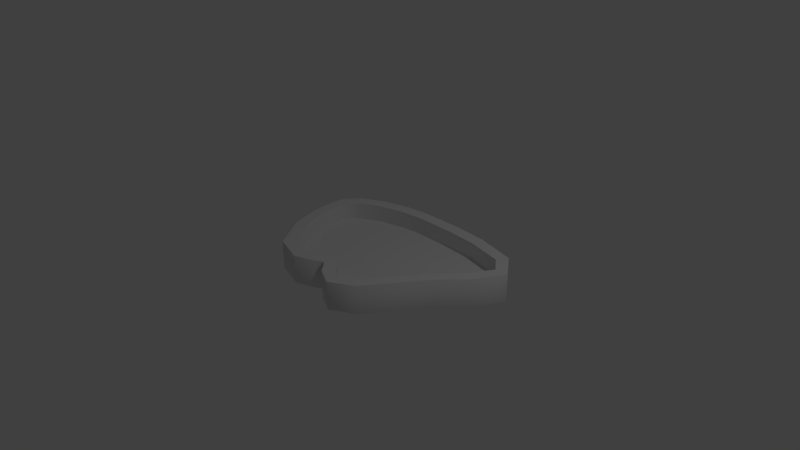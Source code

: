 # Source: koi_pond.blend  (saved by Blender 2.76.0; exported with 4.5.12 LTS)
import bpy
from mathutils import Matrix  # noqa: F401  (used for matrix-valued properties, if any)

bpy.ops.wm.read_factory_settings(use_empty=True)
scene = bpy.context.scene
scene.name = 'Scene'

# ---- collections
col_collection_1 = bpy.data.collections.new('Collection 1'); scene.collection.children.link(col_collection_1)

# ---- world
world_world = bpy.data.worlds.new('World'); scene.world = world_world
world_world.color = (0.05088, 0.05088, 0.05088)
world_world.use_sun_shadow = False
world_world.sun_shadow_jitter_overblur = 0.0
world_world.cycles.sampling_method = 'MANUAL'
world_world.cycles.sample_map_resolution = 256

# ---- cameras
cam_camera = bpy.data.cameras.new('Camera')
cam_camera.clip_end = 100.0
cam_camera.lens = 35.0
cam_camera.sensor_width = 32.0
cam_camera.sensor_height = 18.0
cam_camera.ortho_scale = 7.314
cam_camera.dof.focus_distance = 0.0
cam_camera.dof.aperture_fstop = 128.0

# ---- lights
light_lamp = bpy.data.lights.new('Lamp', 'POINT')
light_lamp.transmission_factor = 0.0
light_lamp.cutoff_distance = 30.0
light_lamp.energy = 100.0
light_lamp.shadow_buffer_clip_start = 1.001
light_lamp.shadow_soft_size = 0.1
light_lamp.shadow_maximum_resolution = 0.006
light_lamp.use_absolute_resolution = True
light_lamp.cycles.use_multiple_importance_sampling = False

# ---- meshes
me_mesh = bpy.data.meshes.new('Mesh')
me_mesh.from_pydata([(-0.8365, -0.816, 0.1706), (-0.7363, -0.6798, 0.1706), (-0.7363, -0.6798, -0.06284), (-0.8365, -0.816, -0.2124), (-1.158, -0.3522, 0.1706), (-1.005, -0.2799, 0.1706), (-1.005, -0.2799, -0.06284), (-1.158, -0.3522, -0.2124), (-1.288, 0.0888, 0.1706), (-1.122, 0.1204, 0.1706), (-1.122, 0.1204, -0.06284), (-1.288, 0.0888, -0.2124), (-1.314, 0.3836, 0.1706), (-1.145, 0.379, 0.1706), (-1.145, 0.379, -0.06284), (-1.314, 0.3836, -0.2124), (-1.282, 0.5886, 0.1706), (-1.127, 0.5205, 0.1706), (-1.127, 0.5205, -0.06284), (-1.282, 0.5886, -0.2124), (-1.135, 0.7713, 0.1706), (-1.028, 0.6402, 0.1706), (-1.028, 0.6402, -0.06284), (-1.135, 0.7713, -0.2124), (-0.8174, 0.9381, 0.1706), (-0.7554, 0.7808, 0.1706), (-0.7554, 0.7808, -0.06284), (-0.8174, 0.9381, -0.2124), (-0.4324, 1.045, 0.1706), (-0.3998, 0.8791, 0.1706), (-0.3998, 0.8791, -0.06284), (-0.4324, 1.045, -0.2124), (-0.1338, 1.08, 0.1706), (-0.1225, 0.9116, 0.1706), (-0.1225, 0.9116, -0.06284), (-0.1338, 1.08, -0.2124), (0.1201, 1.085, 0.1706), (0.1205, 0.9155, 0.1706), (0.1205, 0.9155, -0.06284), (0.1201, 1.085, -0.2124), (0.4532, 1.08, 0.1706), (0.4459, 0.9116, 0.1706), (0.4459, 0.9116, -0.06284), (0.4532, 1.08, -0.2124), (0.93, 1.045, 0.1706), (0.904, 0.8777, 0.1706), (0.904, 0.8777, -0.06284), (0.93, 1.045, -0.2124), (1.484, 0.9083, 0.1706), (1.393, 0.7658, 0.1706), (1.393, 0.7658, -0.06284), (1.484, 0.9083, -0.2124), (1.725, 0.5876, 0.1706), (1.556, 0.5747, 0.1706), (1.556, 0.5747, -0.06284), (1.725, 0.5876, -0.2124), (1.527, 0.2106, 0.1706), (1.391, 0.3105, 0.1706), (1.391, 0.3105, -0.06284), (1.527, 0.2106, -0.2124), (1.213, -0.1282, 0.1706), (1.081, -0.02199, 0.1706), (1.081, -0.02199, -0.06284), (1.213, -0.1282, -0.2124), (0.9513, -0.5031, 0.1706), (0.8132, -0.4057, 0.1706), (0.8132, -0.4057, -0.06284), (0.9513, -0.5031, -0.2124), (0.6806, -0.8801, 0.1706), (0.5654, -0.7564, 0.1706), (0.5654, -0.7564, -0.06284), (0.6806, -0.8801, -0.2124), (0.3659, -1.062, 0.1706), (0.3601, -0.8926, 0.1706), (0.3601, -0.8926, -0.06284), (0.3659, -1.062, -0.2124), (0.1161, -0.9426, 0.1706), (0.2195, -0.8088, 0.1706), (0.2195, -0.8088, -0.06284), (0.1161, -0.9426, -0.2124), (-0.002169, -0.8113, 0.1706), (0.09969, -0.6764, 0.1706), (0.09969, -0.6764, -0.06284), (-0.002169, -0.8113, -0.2124), (-0.04599, -0.7813, 0.1706), (-0.04818, -0.6122, 0.1706), (-0.04818, -0.6122, -0.06284), (-0.04599, -0.7813, -0.2124), (-0.1472, -0.8445, 0.1706), (-0.2164, -0.6903, 0.1706), (-0.2164, -0.6903, -0.06284), (-0.1472, -0.8445, -0.2124), (-0.4213, -0.9432, 0.1706), (-0.4267, -0.7742, 0.1706), (-0.4267, -0.7742, -0.06284), (-0.4213, -0.9432, -0.2124), (-1.152, 0.3792, 0.1706), (0.1205, 0.9218, 0.1706), (-1.032, 0.6451, 0.1706), (0.09586, -0.6815, 0.1706), (-1.011, -0.2826, 0.1706), (0.8184, -0.4094, 0.1706), (-0.2138, -0.6961, 0.1706), (-0.1229, 0.9179, 0.1706), (-1.133, 0.5231, 0.1706), (-0.4265, -0.7805, 0.1706), (1.563, 0.5752, 0.1706), (-0.7401, -0.6849, 0.1706), (-0.7577, 0.7867, 0.1706), (-0.4011, 0.8854, 0.1706), (0.3603, -0.8989, 0.1706), (1.396, 0.7711, 0.1706), (0.2156, -0.8138, 0.1706), (0.4462, 0.9179, 0.1706), (1.396, 0.3067, 0.1706), (-0.04809, -0.6186, 0.1706), (0.905, 0.884, 0.1706), (-1.128, 0.1192, 0.1706), (0.5697, -0.7611, 0.1706), (1.086, -0.02598, 0.1706), (-0.7554, 0.7808, 0.167), (-0.3998, 0.8791, 0.167), (1.393, 0.7658, 0.167), (0.2195, -0.8088, 0.167), (0.4459, 0.9116, 0.167), (0.3601, -0.8926, 0.167), (-0.04818, -0.6122, 0.167), (1.391, 0.3105, 0.167), (0.904, 0.8777, 0.167), (0.5654, -0.7564, 0.167), (-1.122, 0.1204, 0.167), (1.081, -0.02199, 0.167), (-1.145, 0.379, 0.167), (0.1205, 0.9155, 0.167), (-1.028, 0.6402, 0.167), (-1.005, -0.2799, 0.167), (0.09969, -0.6764, 0.167), (-0.1225, 0.9116, 0.167), (0.8132, -0.4057, 0.167), (-0.4267, -0.7742, 0.167), (-1.127, 0.5205, 0.167), (1.556, 0.5747, 0.167), (-0.2164, -0.6903, 0.167), (-0.7363, -0.6798, 0.167), (-0.7554, 0.7808, -0.05869), (-0.3998, 0.8791, -0.05869), (1.393, 0.7658, -0.05869), (0.2195, -0.8088, -0.05869), (0.4459, 0.9116, -0.05869), (0.3601, -0.8926, -0.05869), (-0.04818, -0.6122, -0.05869), (1.391, 0.3105, -0.05869), (0.904, 0.8777, -0.05869), (0.5654, -0.7564, -0.05869), (-1.122, 0.1204, -0.05869), (1.081, -0.02199, -0.05869), (-1.145, 0.379, -0.05869), (0.1205, 0.9155, -0.05869), (-1.028, 0.6402, -0.05869), (-1.005, -0.2799, -0.05869), (0.09969, -0.6764, -0.05869), (-0.1225, 0.9116, -0.05869), (0.8132, -0.4057, -0.05869), (-0.4267, -0.7742, -0.05869), (-1.127, 0.5205, -0.05869), (1.556, 0.5747, -0.05869), (-0.2164, -0.6903, -0.05869), (-0.7363, -0.6798, -0.05869), (-1.31, 0.3835, 0.1706), (0.1201, 1.08, 0.1706), (-1.132, 0.7678, 0.1706), (0.0005597, -0.8077, 0.1706), (-1.154, -0.3503, 0.1706), (0.9476, -0.5005, 0.1706), (-0.1491, -0.8404, 0.1706), (-0.1335, 1.076, 0.1706), (-1.278, 0.5868, 0.1706), (-0.4215, -0.9386, 0.1706), (1.72, 0.5873, 0.1706), (-0.8338, -0.8123, 0.1706), (-0.8157, 0.9338, 0.1706), (-0.4315, 1.041, 0.1706), (0.3657, -1.057, 0.1706), (1.482, 0.9045, 0.1706), (0.1189, -0.939, 0.1706), (0.453, 1.076, 0.1706), (1.524, 0.2132, 0.1706), (-0.04605, -0.7767, 0.1706), (0.9293, 1.04, 0.1706), (-1.283, 0.08965, 0.1706), (0.6775, -0.8768, 0.1706), (1.209, -0.1253, 0.1706), (1.389, 0.7585, -0.06284), (1.546, 0.574, -0.06284), (0.9028, 0.8697, -0.06284), (0.4455, 0.9035, -0.06284), (-0.04829, -0.6034, -0.06284), (-0.2196, -0.6829, -0.06284), (-1.137, 0.3789, -0.06284), (-1.12, 0.5172, -0.06284), (1.384, 0.3154, -0.06284), (1.075, -0.01691, -0.06284), (0.5597, -0.7505, -0.06284), (0.3598, -0.8831, -0.06284), (-1.114, 0.1219, -0.06284), (-0.7312, -0.6729, -0.06284), (-0.4271, -0.7657, -0.06284), (0.1045, -0.6697, -0.06284), (-0.3983, 0.8712, -0.06284), (-0.122, 0.9035, -0.06284), (0.8066, -0.4011, -0.06284), (0.1205, 0.9074, -0.06284), (-1.023, 0.6337, -0.06284), (-0.7524, 0.7732, -0.06284), (-0.9976, -0.2764, -0.06284), (0.2246, -0.8025, -0.06284)], [], [(0, 4, 7, 3), (179, 172, 4, 0), (143, 135, 5, 1), (4, 8, 11, 7), (172, 189, 8, 4), (135, 130, 9, 5), (8, 12, 15, 11), (189, 168, 12, 8), (130, 132, 13, 9), (12, 16, 19, 15), (168, 176, 16, 12), (132, 140, 17, 13), (16, 20, 23, 19), (176, 170, 20, 16), (140, 134, 21, 17), (20, 24, 27, 23), (170, 180, 24, 20), (134, 120, 25, 21), (24, 28, 31, 27), (180, 181, 28, 24), (120, 121, 29, 25), (28, 32, 35, 31), (181, 175, 32, 28), (121, 137, 33, 29), (32, 36, 39, 35), (175, 169, 36, 32), (137, 133, 37, 33), (36, 40, 43, 39), (169, 185, 40, 36), (133, 124, 41, 37), (40, 44, 47, 43), (185, 188, 44, 40), (124, 128, 45, 41), (44, 48, 51, 47), (188, 183, 48, 44), (128, 122, 49, 45), (48, 52, 55, 51), (183, 178, 52, 48), (122, 141, 53, 49), (52, 56, 59, 55), (178, 186, 56, 52), (141, 127, 57, 53), (56, 60, 63, 59), (186, 191, 60, 56), (127, 131, 61, 57), (60, 64, 67, 63), (191, 173, 64, 60), (131, 138, 65, 61), (64, 68, 71, 67), (173, 190, 68, 64), (138, 129, 69, 65), (68, 72, 75, 71), (190, 182, 72, 68), (129, 125, 73, 69), (72, 76, 79, 75), (182, 184, 76, 72), (125, 123, 77, 73), (76, 80, 83, 79), (184, 171, 80, 76), (123, 136, 81, 77), (80, 84, 87, 83), (171, 187, 84, 80), (136, 126, 85, 81), (84, 88, 91, 87), (187, 174, 88, 84), (126, 142, 89, 85), (88, 92, 95, 91), (174, 177, 92, 88), (142, 139, 93, 89), (92, 0, 3, 95), (177, 179, 0, 92), (139, 143, 1, 93), (194, 195, 211, 209, 208, 213, 212, 199, 198, 204, 214, 205, 206, 197, 196, 207, 215, 203, 202, 210, 201, 200, 193, 192), (93, 1, 107, 105), (89, 93, 105, 102), (85, 89, 102, 115), (81, 85, 115, 99), (77, 81, 99, 112), (73, 77, 112, 110), (69, 73, 110, 118), (65, 69, 118, 101), (61, 65, 101, 119), (57, 61, 119, 114), (53, 57, 114, 106), (49, 53, 106, 111), (45, 49, 111, 116), (41, 45, 116, 113), (37, 41, 113, 97), (33, 37, 97, 103), (29, 33, 103, 109), (25, 29, 109, 108), (21, 25, 108, 98), (17, 21, 98, 104), (13, 17, 104, 96), (9, 13, 96, 117), (5, 9, 117, 100), (1, 5, 100, 107), (163, 167, 143, 139), (166, 163, 139, 142), (150, 166, 142, 126), (160, 150, 126, 136), (147, 160, 136, 123), (149, 147, 123, 125), (153, 149, 125, 129), (162, 153, 129, 138), (155, 162, 138, 131), (151, 155, 131, 127), (165, 151, 127, 141), (146, 165, 141, 122), (152, 146, 122, 128), (148, 152, 128, 124), (157, 148, 124, 133), (161, 157, 133, 137), (145, 161, 137, 121), (144, 145, 121, 120), (158, 144, 120, 134), (164, 158, 134, 140), (156, 164, 140, 132), (154, 156, 132, 130), (159, 154, 130, 135), (167, 159, 135, 143), (2, 6, 159, 167), (6, 10, 154, 159), (10, 14, 156, 154), (14, 18, 164, 156), (18, 22, 158, 164), (22, 26, 144, 158), (26, 30, 145, 144), (30, 34, 161, 145), (34, 38, 157, 161), (38, 42, 148, 157), (42, 46, 152, 148), (46, 50, 146, 152), (50, 54, 165, 146), (54, 58, 151, 165), (58, 62, 155, 151), (62, 66, 162, 155), (66, 70, 153, 162), (70, 74, 149, 153), (74, 78, 147, 149), (78, 82, 160, 147), (82, 86, 150, 160), (86, 90, 166, 150), (90, 94, 163, 166), (94, 2, 167, 163), (105, 107, 179, 177), (102, 105, 177, 174), (115, 102, 174, 187), (99, 115, 187, 171), (112, 99, 171, 184), (110, 112, 184, 182), (118, 110, 182, 190), (101, 118, 190, 173), (119, 101, 173, 191), (114, 119, 191, 186), (106, 114, 186, 178), (111, 106, 178, 183), (116, 111, 183, 188), (113, 116, 188, 185), (97, 113, 185, 169), (103, 97, 169, 175), (109, 103, 175, 181), (108, 109, 181, 180), (98, 108, 180, 170), (104, 98, 170, 176), (96, 104, 176, 168), (117, 96, 168, 189), (100, 117, 189, 172), (107, 100, 172, 179), (192, 193, 54, 50), (194, 192, 50, 46), (195, 194, 46, 42), (196, 197, 90, 86), (198, 199, 18, 14), (200, 201, 62, 58), (202, 203, 74, 70), (204, 198, 14, 10), (206, 205, 2, 94), (207, 196, 86, 82), (208, 209, 34, 30), (210, 202, 70, 66), (211, 195, 42, 38), (201, 210, 66, 62), (197, 206, 94, 90), (212, 213, 26, 22), (214, 204, 10, 6), (209, 211, 38, 34), (199, 212, 22, 18), (215, 207, 82, 78), (193, 200, 58, 54), (205, 214, 6, 2), (203, 215, 78, 74), (213, 208, 30, 26)])
me_mesh.polygons.foreach_set('use_smooth', [True] * 193)
_uv = me_mesh.uv_layers.new(name='UVMap')
_uv.uv.foreach_set('vector', [2.368, -1.71, 2.368, -2.054, 2.794, -2.054, 2.794, -1.71, 0.2822, -1.324, -0.1734, -1.754, -0.1706, -1.758, 0.2867, -1.326, 1.726, 2.166, 1.726, 1.643, 1.73, 1.643, 1.73, 2.166, 0.358, 2.893, 0.358, 2.635, 0.7843, 2.635, 0.7843, 2.893, -0.1734, -1.754, -0.6362, -1.971, -0.6345, -1.975, -0.1706, -1.758, 1.726, 1.643, 1.726, 1.247, 1.73, 1.247, 1.73, 1.643, 0.358, 2.635, 0.358, 2.415, 0.7843, 2.415, 0.7843, 2.635, -0.6362, -1.971, -0.9552, -2.049, -0.9546, -2.054, -0.6345, -1.975, 1.726, 1.247, 1.726, 1.034, 1.73, 1.034, 1.73, 1.247, 0.358, 2.415, 0.358, 2.224, 0.7843, 2.224, 0.7843, 2.415, -0.9552, -2.049, -1.184, -2.047, -1.186, -2.052, -0.9546, -2.054, 1.726, 1.034, 1.726, 0.9427, 1.73, 0.9427, 1.73, 1.034, 0.358, 2.224, 0.358, 1.962, 0.7843, 1.962, 0.7843, 2.224, -1.184, -2.047, -1.408, -1.916, -1.411, -1.92, -1.186, -2.052, 3.05, 0.9473, 3.05, 0.8324, 3.054, 0.8324, 3.054, 0.9473, 0.358, 1.962, 0.358, 1.583, 0.7843, 1.583, 0.7843, 1.962, -1.408, -1.916, -1.643, -1.594, -1.647, -1.596, -1.411, -1.92, 3.05, 0.8324, 3.05, 0.5232, 3.054, 0.5232, 3.054, 0.8324, 0.358, 1.583, 0.358, 1.201, 0.7843, 1.201, 0.7843, 1.583, -1.643, -1.594, -1.824, -1.187, -1.829, -1.189, -1.647, -1.596, 3.05, 0.5232, 3.05, 0.1226, 3.054, 0.1226, 3.054, 0.5232, 0.358, 1.201, 0.358, 0.9427, 0.7843, 0.9427, 0.7843, 1.201, -1.824, -1.187, -1.912, -0.8632, -1.917, -0.8643, -1.829, -1.189, 3.05, 0.1226, 3.05, -0.1884, 3.054, -0.1884, 3.054, 0.1226, 0.7843, 2.856, 0.7843, 2.648, 1.211, 2.648, 1.211, 2.856, -1.912, -0.8632, -1.959, -0.5835, -1.964, -0.5843, -1.917, -0.8643, 3.05, -0.1884, 3.05, -0.46, 3.054, -0.46, 3.054, -0.1884, 0.7843, 2.648, 0.7843, 2.368, 1.211, 2.368, 1.211, 2.648, -1.959, -0.5835, -2.009, -0.2148, -2.014, -0.2153, -1.964, -0.5843, 3.05, -0.46, 3.05, -0.8236, 3.054, -0.8236, 3.054, -0.46, 0.7843, 2.368, 0.7843, 1.945, 1.211, 1.945, 1.211, 2.368, -2.009, -0.2148, -2.049, 0.3177, -2.054, 0.3178, -2.014, -0.2153, 3.05, -0.8236, 3.05, -1.335, 3.054, -1.335, 3.054, -0.8236, 0.7843, 1.945, 0.7843, 1.383, 1.211, 1.383, 1.211, 1.945, -2.049, 0.3177, -1.991, 0.951, -1.995, 0.953, -2.054, 0.3178, 3.05, -1.335, 3.05, -1.877, 3.054, -1.877, 3.054, -1.335, 0.7843, 1.383, 0.7843, 0.9427, 1.211, 0.9427, 1.211, 1.383, -1.991, 0.951, -1.681, 1.268, -1.682, 1.273, -1.995, 0.953, 3.05, -1.877, 3.05, -2.054, 3.054, -2.054, 3.054, -1.877, 2.368, 1.198, 2.368, 0.9651, 2.794, 0.9651, 2.794, 1.198, -1.681, 1.268, -1.237, 1.112, -1.235, 1.117, -1.682, 1.273, 1.214, 0.9427, 1.214, 1.285, 1.211, 1.285, 1.211, 0.9427, 2.368, 0.9651, 2.368, 0.6027, 2.794, 0.6027, 2.794, 0.9651, -1.237, 1.112, -0.8122, 0.8211, -0.8096, 0.8255, -1.235, 1.117, 1.214, 1.285, 1.214, 1.793, 1.211, 1.793, 1.211, 1.285, 2.368, 0.6027, 2.368, 0.2984, 2.794, 0.2984, 2.794, 0.6027, -0.8122, 0.8211, -0.3559, 0.5942, -0.3536, 0.5987, -0.8096, 0.8255, 1.214, 1.793, 1.214, 2.31, 1.211, 2.31, 1.211, 1.793, 2.368, 0.2984, 2.368, -0.01628, 2.794, -0.01628, 2.794, 0.2984, -0.3559, 0.5942, 0.103, 0.3582, 0.1061, 0.3621, -0.3536, 0.5987, 1.214, 2.31, 1.214, 2.786, 1.211, 2.786, 1.211, 2.31, 2.368, -0.01628, 2.368, -0.3739, 2.794, -0.3739, 2.794, -0.01628, 0.103, 0.3582, 0.353, 0.04339, 0.358, 0.04432, 0.1061, 0.3621, 1.214, 2.786, 1.214, 3.054, 1.211, 3.054, 1.211, 2.786, 2.368, -0.3739, 2.368, -0.6492, 2.794, -0.6492, 2.794, -0.3739, 0.353, 0.04339, 0.264, -0.2492, 0.2684, -0.2516, 0.358, 0.04432, -2.05, 1.273, -2.05, 1.452, -2.054, 1.452, -2.054, 1.273, 2.368, -0.6492, 2.368, -0.7772, 2.794, -0.7772, 2.794, -0.6492, 0.264, -0.2492, 0.139, -0.4018, 0.1435, -0.4043, 0.2684, -0.2516, -2.05, 1.452, -2.05, 1.651, -2.054, 1.651, -2.054, 1.452, 2.368, -0.7772, 2.368, -0.8252, 2.794, -0.8252, 2.794, -0.7772, 0.139, -0.4018, 0.1127, -0.4585, 0.1176, -0.4577, 0.1435, -0.4043, -2.05, 1.651, -2.05, 1.822, -2.054, 1.822, -2.054, 1.651, 2.368, -0.8252, 2.368, -0.9404, 2.794, -0.9404, 2.794, -0.8252, 0.1127, -0.4585, 0.1997, -0.5618, 0.204, -0.5591, 0.1176, -0.4577, -1.538, 1.695, -1.538, 1.502, -1.534, 1.502, -1.534, 1.695, 2.368, -0.9404, 2.368, -1.25, 2.794, -1.25, 2.794, -0.9404, 0.1997, -0.5618, 0.353, -0.8467, 0.358, -0.8458, 0.204, -0.5591, -1.538, 1.502, -1.538, 1.273, -1.534, 1.273, -1.534, 1.502, 2.368, -1.25, 2.368, -1.71, 2.794, -1.71, 2.794, -1.25, 0.353, -0.8467, 0.2822, -1.324, 0.2867, -1.326, 0.358, -0.8458, 1.726, 2.494, 1.726, 2.166, 1.73, 2.166, 1.73, 2.494, 2.359, -1.301, 2.359, -0.7881, 2.336, -0.4253, 2.312, -0.1553, 2.254, 0.1501, 2.116, 0.5369, 1.939, 0.827, 1.802, 0.9254, 1.647, 0.9337, 1.363, 0.8862, 0.9307, 0.7238, 0.5123, 0.3941, 0.4343, 0.04738, 0.5433, -0.1771, 0.6455, -0.3616, 0.5844, -0.5374, 0.4469, -0.6823, 0.3685, -0.8397, 0.532, -1.052, 0.9402, -1.298, 1.389, -1.566, 1.783, -1.883, 2.083, -2.043, 2.275, -1.852, 0.1729, -0.8798, 0.1202, -1.238, 0.1264, -1.241, 0.1798, -0.8785, 0.04566, -0.6613, 0.1729, -0.8798, 0.1798, -0.8785, 0.05161, -0.6574, -0.06808, -0.4882, 0.04566, -0.6613, 0.05161, -0.6574, -0.0611, -0.4871, -0.0219, -0.3141, -0.06808, -0.4882, -0.0611, -0.4871, -0.01569, -0.3175, 0.104, -0.1596, -0.0219, -0.3141, -0.01569, -0.3175, 0.1102, -0.1631, 0.173, 0.009757, 0.104, -0.1596, 0.1102, -0.1631, 0.1799, 0.01106, -0.01094, 0.2142, 0.173, 0.009757, 0.1799, 0.01106, -0.006539, 0.2197, -0.438, 0.4298, -0.01094, 0.2142, -0.006539, 0.2197, -0.4348, 0.4361, -0.9047, 0.6624, -0.438, 0.4298, -0.4348, 0.4361, -0.9012, 0.6685, -1.322, 0.9494, -0.9047, 0.6624, -0.9012, 0.6685, -1.319, 0.9557, -1.64, 1.089, -1.322, 0.9494, -1.319, 0.9557, -1.642, 1.095, -1.823, 0.8762, -1.64, 1.089, -1.642, 1.095, -1.83, 0.879, -1.866, 0.3169, -1.823, 0.8762, -1.83, 0.879, -1.873, 0.3169, -1.827, -0.1953, -1.866, 0.3169, -1.873, 0.3169, -1.834, -0.1961, -1.778, -0.5558, -1.827, -0.1953, -1.834, -0.1961, -1.785, -0.5568, -1.733, -0.8238, -1.778, -0.5558, -1.785, -0.5568, -1.74, -0.8253, -1.651, -1.125, -1.733, -0.8238, -1.74, -0.8253, -1.658, -1.127, -1.484, -1.502, -1.651, -1.125, -1.658, -1.127, -1.49, -1.505, -1.284, -1.78, -1.484, -1.502, -1.49, -1.505, -1.289, -1.785, -1.136, -1.87, -1.284, -1.78, -1.289, -1.785, -1.138, -1.877, -0.9776, -1.866, -1.136, -1.87, -1.138, -1.877, -0.9767, -1.873, -0.6968, -1.797, -0.9776, -1.866, -0.9767, -1.873, -0.6945, -1.804, -0.2755, -1.601, -0.6968, -1.797, -0.6945, -1.804, -0.2716, -1.607, 0.1202, -1.238, -0.2755, -1.601, -0.2716, -1.607, 0.1264, -1.241, 1.475, 2.494, 1.475, 2.166, 1.726, 2.166, 1.726, 2.494, -1.789, 1.502, -1.789, 1.273, -1.538, 1.273, -1.538, 1.502, -1.789, 1.695, -1.789, 1.502, -1.538, 1.502, -1.538, 1.695, -1.799, 1.651, -1.799, 1.822, -2.05, 1.822, -2.05, 1.651, -1.799, 1.452, -1.799, 1.651, -2.05, 1.651, -2.05, 1.452, -1.799, 1.273, -1.799, 1.452, -2.05, 1.452, -2.05, 1.273, 1.466, 2.786, 1.466, 3.054, 1.214, 3.054, 1.214, 2.786, 1.466, 2.31, 1.466, 2.786, 1.214, 2.786, 1.214, 2.31, 1.466, 1.793, 1.466, 2.31, 1.214, 2.31, 1.214, 1.793, 1.466, 1.285, 1.466, 1.793, 1.214, 1.793, 1.214, 1.285, 1.466, 0.9427, 1.466, 1.285, 1.214, 1.285, 1.214, 0.9427, 2.799, -1.877, 2.799, -2.054, 3.05, -2.054, 3.05, -1.877, 2.799, -1.335, 2.799, -1.877, 3.05, -1.877, 3.05, -1.335, 2.799, -0.8236, 2.799, -1.335, 3.05, -1.335, 3.05, -0.8236, 2.799, -0.46, 2.799, -0.8236, 3.05, -0.8236, 3.05, -0.46, 2.799, -0.1884, 2.799, -0.46, 3.05, -0.46, 3.05, -0.1884, 2.799, 0.1226, 2.799, -0.1884, 3.05, -0.1884, 3.05, 0.1226, 2.799, 0.5232, 2.799, 0.1226, 3.05, 0.1226, 3.05, 0.5232, 2.799, 0.8324, 2.799, 0.5232, 3.05, 0.5232, 3.05, 0.8324, 2.799, 0.9473, 2.799, 0.8324, 3.05, 0.8324, 3.05, 0.9473, 1.475, 1.034, 1.475, 0.9427, 1.726, 0.9427, 1.726, 1.034, 1.475, 1.247, 1.475, 1.034, 1.726, 1.034, 1.726, 1.247, 1.475, 1.643, 1.475, 1.247, 1.726, 1.247, 1.726, 1.643, 1.475, 2.166, 1.475, 1.643, 1.726, 1.643, 1.726, 2.166, 1.47, 2.166, 1.47, 1.643, 1.475, 1.643, 1.475, 2.166, 1.47, 1.643, 1.47, 1.247, 1.475, 1.247, 1.475, 1.643, 1.47, 1.247, 1.47, 1.034, 1.475, 1.034, 1.475, 1.247, 1.47, 1.034, 1.47, 0.9427, 1.475, 0.9427, 1.475, 1.034, 2.794, 0.9473, 2.794, 0.8324, 2.799, 0.8324, 2.799, 0.9473, 2.794, 0.8324, 2.794, 0.5232, 2.799, 0.5232, 2.799, 0.8324, 2.794, 0.5232, 2.794, 0.1226, 2.799, 0.1226, 2.799, 0.5232, 2.794, 0.1226, 2.794, -0.1884, 2.799, -0.1884, 2.799, 0.1226, 2.794, -0.1884, 2.794, -0.46, 2.799, -0.46, 2.799, -0.1884, 2.794, -0.46, 2.794, -0.8236, 2.799, -0.8236, 2.799, -0.46, 2.794, -0.8236, 2.794, -1.335, 2.799, -1.335, 2.799, -0.8236, 2.794, -1.335, 2.794, -1.877, 2.799, -1.877, 2.799, -1.335, 2.794, -1.877, 2.794, -2.054, 2.799, -2.054, 2.799, -1.877, 1.47, 0.9427, 1.47, 1.285, 1.466, 1.285, 1.466, 0.9427, 1.47, 1.285, 1.47, 1.793, 1.466, 1.793, 1.466, 1.285, 1.47, 1.793, 1.47, 2.31, 1.466, 2.31, 1.466, 1.793, 1.47, 2.31, 1.47, 2.786, 1.466, 2.786, 1.466, 2.31, 1.47, 2.786, 1.47, 3.054, 1.466, 3.054, 1.466, 2.786, -1.794, 1.273, -1.794, 1.452, -1.799, 1.452, -1.799, 1.273, -1.794, 1.452, -1.794, 1.651, -1.799, 1.651, -1.799, 1.452, -1.794, 1.651, -1.794, 1.822, -1.799, 1.822, -1.799, 1.651, -1.794, 1.695, -1.794, 1.502, -1.789, 1.502, -1.789, 1.695, -1.794, 1.502, -1.794, 1.273, -1.789, 1.273, -1.789, 1.502, 1.47, 2.494, 1.47, 2.166, 1.475, 2.166, 1.475, 2.494, 0.1798, -0.8785, 0.1264, -1.241, 0.2822, -1.324, 0.353, -0.8467, 0.05161, -0.6574, 0.1798, -0.8785, 0.353, -0.8467, 0.1997, -0.5618, -0.0611, -0.4871, 0.05161, -0.6574, 0.1997, -0.5618, 0.1127, -0.4585, -0.01569, -0.3175, -0.0611, -0.4871, 0.1127, -0.4585, 0.139, -0.4018, 0.1102, -0.1631, -0.01569, -0.3175, 0.139, -0.4018, 0.264, -0.2492, 0.1799, 0.01106, 0.1102, -0.1631, 0.264, -0.2492, 0.353, 0.04339, -0.006539, 0.2197, 0.1799, 0.01106, 0.353, 0.04339, 0.103, 0.3582, -0.4348, 0.4361, -0.006539, 0.2197, 0.103, 0.3582, -0.3559, 0.5942, -0.9012, 0.6685, -0.4348, 0.4361, -0.3559, 0.5942, -0.8122, 0.8211, -1.319, 0.9557, -0.9012, 0.6685, -0.8122, 0.8211, -1.237, 1.112, -1.642, 1.095, -1.319, 0.9557, -1.237, 1.112, -1.681, 1.268, -1.83, 0.879, -1.642, 1.095, -1.681, 1.268, -1.991, 0.951, -1.873, 0.3169, -1.83, 0.879, -1.991, 0.951, -2.049, 0.3177, -1.834, -0.1961, -1.873, 0.3169, -2.049, 0.3177, -2.009, -0.2148, -1.785, -0.5568, -1.834, -0.1961, -2.009, -0.2148, -1.959, -0.5835, -1.74, -0.8253, -1.785, -0.5568, -1.959, -0.5835, -1.912, -0.8632, -1.658, -1.127, -1.74, -0.8253, -1.912, -0.8632, -1.824, -1.187, -1.49, -1.505, -1.658, -1.127, -1.824, -1.187, -1.643, -1.594, -1.289, -1.785, -1.49, -1.505, -1.643, -1.594, -1.408, -1.916, -1.138, -1.877, -1.289, -1.785, -1.408, -1.916, -1.184, -2.047, -0.9767, -1.873, -1.138, -1.877, -1.184, -2.047, -0.9552, -2.049, -0.6945, -1.804, -0.9767, -1.873, -0.9552, -2.049, -0.6362, -1.971, -0.2716, -1.607, -0.6945, -1.804, -0.6362, -1.971, -0.1734, -1.754, 0.1264, -1.241, -0.2716, -1.607, -0.1734, -1.754, 0.2822, -1.324, 2.275, -1.852, 2.083, -2.043, 2.085, -2.054, 2.284, -1.856, 2.359, -1.301, 2.275, -1.852, 2.284, -1.856, 2.368, -1.301, 2.359, -0.7881, 2.359, -1.301, 2.368, -1.301, 2.368, -0.7879, 0.6455, -0.3616, 0.5433, -0.1771, 0.5353, -0.1813, 0.6357, -0.3625, 1.647, 0.9337, 1.802, 0.9254, 1.805, 0.9342, 1.646, 0.9427, 1.783, -1.883, 1.389, -1.566, 1.384, -1.573, 1.778, -1.891, 0.532, -1.052, 0.3685, -0.8397, 0.358, -0.8408, 0.526, -1.059, 1.363, 0.8862, 1.647, 0.9337, 1.646, 0.9427, 1.361, 0.8949, 0.4343, 0.04738, 0.5123, 0.3941, 0.5043, 0.3993, 0.4249, 0.04628, 0.5844, -0.5374, 0.6455, -0.3616, 0.6357, -0.3625, 0.5766, -0.5326, 2.254, 0.1501, 2.312, -0.1553, 2.321, -0.1541, 2.262, 0.1525, 0.9402, -1.298, 0.532, -1.052, 0.526, -1.059, 0.9356, -1.306, 2.336, -0.4253, 2.359, -0.7881, 2.368, -0.7879, 2.345, -0.4247, 1.389, -1.566, 0.9402, -1.298, 0.9356, -1.306, 1.384, -1.573, 0.5433, -0.1771, 0.4343, 0.04738, 0.4249, 0.04628, 0.5353, -0.1813, 1.939, 0.827, 2.116, 0.5369, 2.124, 0.5409, 1.946, 0.8333, 0.9307, 0.7238, 1.363, 0.8862, 1.361, 0.8949, 0.9262, 0.7318, 2.312, -0.1553, 2.336, -0.4253, 2.345, -0.4247, 2.321, -0.1541, 1.802, 0.9254, 1.939, 0.827, 1.946, 0.8333, 1.805, 0.9342, 0.4469, -0.6823, 0.5844, -0.5374, 0.5766, -0.5326, 0.4395, -0.6771, 2.083, -2.043, 1.783, -1.883, 1.778, -1.891, 2.085, -2.054, 0.5123, 0.3941, 0.9307, 0.7238, 0.9262, 0.7318, 0.5043, 0.3993, 0.3685, -0.8397, 0.4469, -0.6823, 0.4395, -0.6771, 0.358, -0.8408, 2.116, 0.5369, 2.254, 0.1501, 2.262, 0.1525, 2.124, 0.5409])
me_mesh.use_remesh_preserve_volume = False
me_mesh.use_remesh_preserve_attributes = False
me_mesh.use_mirror_vertex_groups = False
me_mesh.update()

# ---- objects
ob_nurbscircle = bpy.data.objects.new('NurbsCircle', me_mesh)
ob_lamp = bpy.data.objects.new('Lamp', light_lamp)
ob_camera = bpy.data.objects.new('Camera', cam_camera)

# ---- transforms, parenting, visibility, modifiers, constraints
ob_nurbscircle.location = (0.0, 0.0, 0.0)
ob_nurbscircle.lineart.crease_threshold = 0.0
ob_lamp.location = (4.076, 1.005, 5.904)
ob_lamp.rotation_euler = (0.6503, 0.05522, 1.866)
ob_lamp.lock_rotations_4d = False
ob_lamp.empty_display_type = 'ARROWS'
ob_lamp.color = (0.0, 0.0, 0.0, 0.0)
ob_lamp.lineart.crease_threshold = 0.0
ob_camera.location = (7.481, -6.508, 5.344)
ob_camera.rotation_euler = (1.109, 0.01082, 0.8149)
ob_camera.lock_rotations_4d = False
ob_camera.empty_display_type = 'ARROWS'
ob_camera.color = (0.0, 0.0, 0.0, 0.0)
ob_camera.display_type = 'WIRE'
ob_camera.lineart.crease_threshold = 0.0

# ---- collection membership
col_collection_1.objects.link(ob_nurbscircle)
col_collection_1.objects.link(ob_lamp)
col_collection_1.objects.link(ob_camera)

# ---- scene / render settings (as saved in the file)
scene.camera = ob_camera
scene.frame_start = 1; scene.frame_end = 250; scene.frame_set(1)
scene.render.engine = 'BLENDER_EEVEE_NEXT'
scene.render.resolution_percentage = 50
scene.render.dither_intensity = 0.0
scene.cycles.use_denoising = False
scene.cycles.samples = 10
scene.cycles.sampling_pattern = 'TABULATED_SOBOL'
scene.cycles.light_sampling_threshold = 0.0
scene.cycles.use_adaptive_sampling = False
scene.cycles.use_light_tree = False
scene.cycles.blur_glossy = 0.0
scene.cycles.pixel_filter_type = 'GAUSSIAN'
scene.cycles.sample_clamp_indirect = 0.0
scene.view_settings.view_transform = 'Standard'
bpy.context.view_layer.update()
